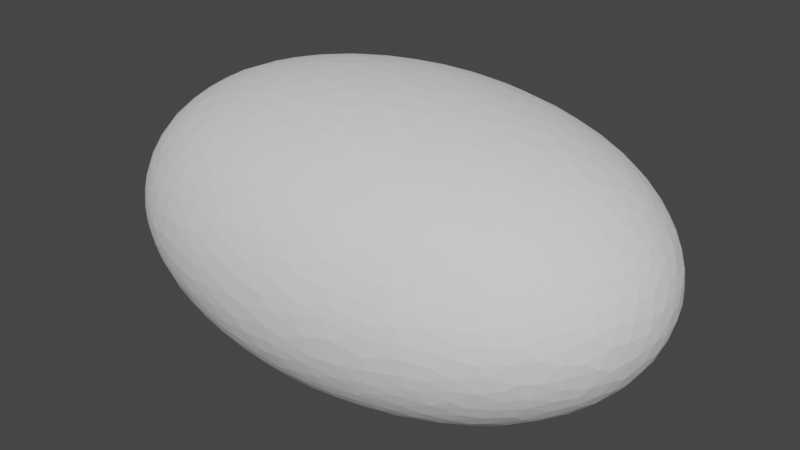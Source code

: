 # Source: rock2.blend  (saved by Blender 2.80.75; exported with 4.5.12 LTS)
import bpy
from mathutils import Matrix  # noqa: F401  (used for matrix-valued properties, if any)

bpy.ops.wm.read_factory_settings(use_empty=True)
scene = bpy.context.scene
scene.name = 'Scene'

# ---- world
world_world = bpy.data.worlds.new('World'); scene.world = world_world
world_world.use_nodes = True; world_world.node_tree.nodes.clear()
_N = world_world.node_tree.nodes; _L = world_world.node_tree.links
n0 = _N.new('ShaderNodeOutputWorld'); n0.name = 'World Output'; n0.location = (300, 300)
n1 = _N.new('ShaderNodeBackground'); n1.name = 'Background'; n1.location = (10, 300)
n1.inputs[0].default_value = (0.05088, 0.05088, 0.05088, 1.0)
_L.new(n1.outputs[0], n0.inputs[0])
n0.is_active_output = True
world_world.color = (0.05088, 0.05088, 0.05088)
world_world.use_sun_shadow = False
world_world.sun_shadow_jitter_overblur = 0.0

# ---- meshes
me_cube_002 = bpy.data.meshes.new('Cube.002')
me_cube_002.from_pydata([(-1.0, -1.0, -1.0), (-1.0, -1.0, 1.0), (-1.0, 1.0, -1.0), (-1.0, 1.0, 1.0), (1.0, -1.0, -1.0), (1.0, -1.0, 1.0), (1.0, 1.0, -1.0), (1.0, 1.0, 1.0)], [], [(0, 1, 3, 2), (2, 3, 7, 6), (6, 7, 5, 4), (4, 5, 1, 0), (2, 6, 4, 0), (7, 3, 1, 5)])
_uv = me_cube_002.uv_layers.new(name='UVMap')
_uv.uv.foreach_set('vector', [0.375, 0.0, 0.625, 0.0, 0.625, 0.25, 0.375, 0.25, 0.375, 0.25, 0.625, 0.25, 0.625, 0.5, 0.375, 0.5, 0.375, 0.5, 0.625, 0.5, 0.625, 0.75, 0.375, 0.75, 0.375, 0.75, 0.625, 0.75, 0.625, 1.0, 0.375, 1.0, 0.125, 0.5, 0.375, 0.5, 0.375, 0.75, 0.125, 0.75, 0.625, 0.5, 0.875, 0.5, 0.875, 0.75, 0.625, 0.75])
me_cube_002.use_remesh_preserve_volume = False
me_cube_002.use_remesh_preserve_attributes = False
me_cube_002.use_mirror_vertex_groups = False
me_cube_002.update()

# ---- objects
ob_cube = bpy.data.objects.new('Cube', me_cube_002)

# ---- transforms, parenting, visibility, modifiers, constraints
ob_cube.location = (0.0, 0.0, 0.0)
ob_cube.scale = (8.377, 5.523, 4.426)
ob_cube.lineart.crease_threshold = 0.0
_m = ob_cube.modifiers.new('Subdivision', 'SUBSURF')
_m.uv_smooth = 'PRESERVE_CORNERS'
_m.levels = 6
_m.render_levels = 6
_m.show_only_control_edges = False
_m = ob_cube.modifiers.new('Displace', 'DISPLACE')
_m.strength = 0.25
_m = ob_cube.modifiers.new('Decimate', 'DECIMATE')
_m.ratio = 0.05

# ---- collection membership
scene.collection.objects.link(ob_cube)

# ---- scene / render settings (as saved in the file)
scene.frame_start = 1; scene.frame_end = 250; scene.frame_set(1)
scene.render.engine = 'BLENDER_EEVEE_NEXT'
scene.cycles.use_denoising = False
scene.cycles.samples = 128
scene.cycles.sampling_pattern = 'TABULATED_SOBOL'
scene.cycles.use_adaptive_sampling = False
scene.cycles.use_light_tree = False
scene.view_settings.view_transform = 'Filmic'
bpy.context.view_layer.update()

# ---- added for rendering (the .blend has no active camera and no usable light): camera, sun
cam_auto = bpy.data.cameras.new('AutoCamera')
cam_auto.lens = 50.0
cam_auto.sensor_width = 36.0
cam_auto.clip_end = 1000.0
ob_auto_camera = bpy.data.objects.new('AutoCamera', cam_auto)
scene.collection.objects.link(ob_auto_camera)
ob_auto_camera.location = (17.3296, -20.6306, 13.8008)
ob_auto_camera.rotation_euler = (1.09748, -7.21219e-08, 0.694738)
scene.camera = ob_auto_camera
light_auto_sun = bpy.data.lights.new('AutoSun', 'SUN')
light_auto_sun.energy = 3.0
light_auto_sun.angle = 0.0523599
ob_auto_sun = bpy.data.objects.new('AutoSun', light_auto_sun)
scene.collection.objects.link(ob_auto_sun)
ob_auto_sun.rotation_euler = (0.872665, 0.174533, 0.523599)
bpy.context.view_layer.update()
